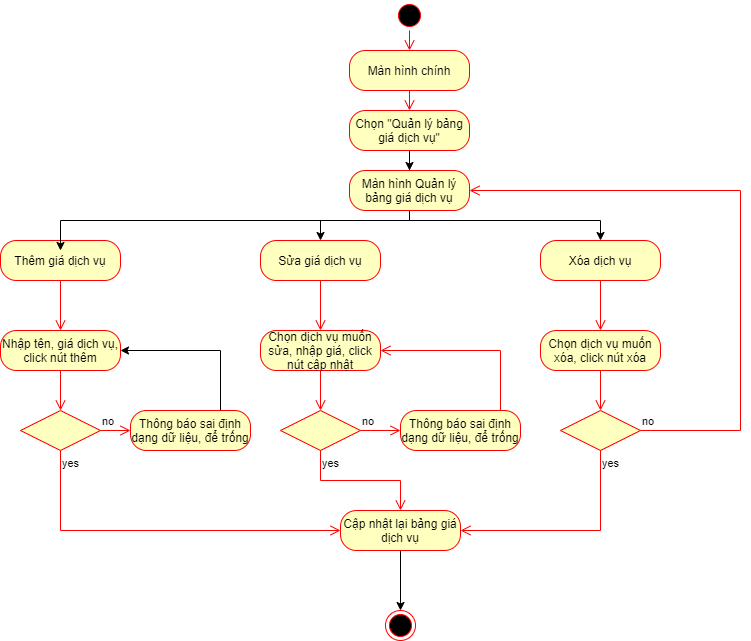

The diagram above was exported from draw.io. Its source (the exported page's mxGraphModel, read from the mxfile embedded in the PNG):
<mxGraphModel dx="1038" dy="544" grid="1" gridSize="10" guides="1" tooltips="1" connect="1" arrows="1" fold="1" page="1" pageScale="1" pageWidth="827" pageHeight="1169" math="0" shadow="0">
  <root>
    <mxCell id="0" />
    <mxCell id="1" parent="0" />
    <mxCell id="lftluJ7eHv-XtlryGA9u-3" value="" style="ellipse;html=1;shape=startState;fillColor=#000000;strokeColor=#ff0000;" vertex="1" parent="1">
      <mxGeometry x="414" width="30" height="30" as="geometry" />
    </mxCell>
    <mxCell id="lftluJ7eHv-XtlryGA9u-4" value="" style="edgeStyle=orthogonalEdgeStyle;html=1;verticalAlign=bottom;endArrow=open;endSize=8;strokeColor=#ff0000;rounded=0;" edge="1" source="lftluJ7eHv-XtlryGA9u-3" parent="1" target="lftluJ7eHv-XtlryGA9u-5">
      <mxGeometry relative="1" as="geometry">
        <mxPoint x="429" y="110" as="targetPoint" />
      </mxGeometry>
    </mxCell>
    <mxCell id="lftluJ7eHv-XtlryGA9u-5" value="Màn hình chính" style="rounded=1;whiteSpace=wrap;html=1;arcSize=40;fontColor=#000000;fillColor=#ffffc0;strokeColor=#ff0000;" vertex="1" parent="1">
      <mxGeometry x="369" y="50" width="120" height="40" as="geometry" />
    </mxCell>
    <mxCell id="lftluJ7eHv-XtlryGA9u-6" value="" style="edgeStyle=orthogonalEdgeStyle;html=1;verticalAlign=bottom;endArrow=open;endSize=8;strokeColor=#ff0000;rounded=0;" edge="1" source="lftluJ7eHv-XtlryGA9u-5" parent="1" target="lftluJ7eHv-XtlryGA9u-7">
      <mxGeometry relative="1" as="geometry">
        <mxPoint x="429" y="200" as="targetPoint" />
      </mxGeometry>
    </mxCell>
    <mxCell id="lftluJ7eHv-XtlryGA9u-21" style="edgeStyle=orthogonalEdgeStyle;rounded=0;orthogonalLoop=1;jettySize=auto;html=1;" edge="1" parent="1" source="lftluJ7eHv-XtlryGA9u-7" target="lftluJ7eHv-XtlryGA9u-54">
      <mxGeometry relative="1" as="geometry" />
    </mxCell>
    <mxCell id="lftluJ7eHv-XtlryGA9u-7" value="Chọn &quot;Quản lý bảng giá dịch vụ&quot;" style="rounded=1;whiteSpace=wrap;html=1;arcSize=40;fontColor=#000000;fillColor=#ffffc0;strokeColor=#ff0000;" vertex="1" parent="1">
      <mxGeometry x="369" y="110" width="120" height="40" as="geometry" />
    </mxCell>
    <mxCell id="lftluJ7eHv-XtlryGA9u-12" value="Thêm giá dịch vụ" style="rounded=1;whiteSpace=wrap;html=1;arcSize=40;fontColor=#000000;fillColor=#ffffc0;strokeColor=#ff0000;" vertex="1" parent="1">
      <mxGeometry x="20" y="240" width="120" height="40" as="geometry" />
    </mxCell>
    <mxCell id="lftluJ7eHv-XtlryGA9u-13" value="" style="edgeStyle=orthogonalEdgeStyle;html=1;verticalAlign=bottom;endArrow=open;endSize=8;strokeColor=#ff0000;rounded=0;" edge="1" source="lftluJ7eHv-XtlryGA9u-12" parent="1" target="lftluJ7eHv-XtlryGA9u-24">
      <mxGeometry relative="1" as="geometry">
        <mxPoint x="130" y="360" as="targetPoint" />
      </mxGeometry>
    </mxCell>
    <mxCell id="lftluJ7eHv-XtlryGA9u-14" value="Sửa giá dịch vụ" style="rounded=1;whiteSpace=wrap;html=1;arcSize=40;fontColor=#000000;fillColor=#ffffc0;strokeColor=#ff0000;" vertex="1" parent="1">
      <mxGeometry x="280" y="240" width="120" height="40" as="geometry" />
    </mxCell>
    <mxCell id="lftluJ7eHv-XtlryGA9u-15" value="" style="edgeStyle=orthogonalEdgeStyle;html=1;verticalAlign=bottom;endArrow=open;endSize=8;strokeColor=#ff0000;rounded=0;" edge="1" source="lftluJ7eHv-XtlryGA9u-14" parent="1" target="lftluJ7eHv-XtlryGA9u-34">
      <mxGeometry relative="1" as="geometry">
        <mxPoint x="440" y="420" as="targetPoint" />
      </mxGeometry>
    </mxCell>
    <mxCell id="lftluJ7eHv-XtlryGA9u-16" value="Xóa dịch vụ" style="rounded=1;whiteSpace=wrap;html=1;arcSize=40;fontColor=#000000;fillColor=#ffffc0;strokeColor=#ff0000;" vertex="1" parent="1">
      <mxGeometry x="560" y="240" width="120" height="40" as="geometry" />
    </mxCell>
    <mxCell id="lftluJ7eHv-XtlryGA9u-17" value="" style="edgeStyle=orthogonalEdgeStyle;html=1;verticalAlign=bottom;endArrow=open;endSize=8;strokeColor=#ff0000;rounded=0;" edge="1" source="lftluJ7eHv-XtlryGA9u-16" parent="1" target="lftluJ7eHv-XtlryGA9u-47">
      <mxGeometry relative="1" as="geometry">
        <mxPoint x="690" y="390" as="targetPoint" />
      </mxGeometry>
    </mxCell>
    <mxCell id="lftluJ7eHv-XtlryGA9u-24" value="Nhập tên, giá dịch vụ, click nút thêm" style="rounded=1;whiteSpace=wrap;html=1;arcSize=40;fontColor=#000000;fillColor=#ffffc0;strokeColor=#ff0000;" vertex="1" parent="1">
      <mxGeometry x="20" y="330" width="120" height="40" as="geometry" />
    </mxCell>
    <mxCell id="lftluJ7eHv-XtlryGA9u-25" value="" style="edgeStyle=orthogonalEdgeStyle;html=1;verticalAlign=bottom;endArrow=open;endSize=8;strokeColor=#ff0000;rounded=0;" edge="1" source="lftluJ7eHv-XtlryGA9u-24" parent="1" target="lftluJ7eHv-XtlryGA9u-26">
      <mxGeometry relative="1" as="geometry">
        <mxPoint x="410" y="320" as="targetPoint" />
      </mxGeometry>
    </mxCell>
    <mxCell id="lftluJ7eHv-XtlryGA9u-26" value="" style="rhombus;whiteSpace=wrap;html=1;fillColor=#ffffc0;strokeColor=#ff0000;" vertex="1" parent="1">
      <mxGeometry x="40" y="410" width="80" height="40" as="geometry" />
    </mxCell>
    <mxCell id="lftluJ7eHv-XtlryGA9u-27" value="no" style="edgeStyle=orthogonalEdgeStyle;html=1;align=left;verticalAlign=bottom;endArrow=open;endSize=8;strokeColor=#ff0000;rounded=0;" edge="1" source="lftluJ7eHv-XtlryGA9u-26" parent="1" target="lftluJ7eHv-XtlryGA9u-29">
      <mxGeometry x="-1" relative="1" as="geometry">
        <mxPoint x="220" y="460" as="targetPoint" />
      </mxGeometry>
    </mxCell>
    <mxCell id="lftluJ7eHv-XtlryGA9u-28" value="yes" style="edgeStyle=orthogonalEdgeStyle;html=1;align=left;verticalAlign=top;endArrow=open;endSize=8;strokeColor=#ff0000;rounded=0;" edge="1" source="lftluJ7eHv-XtlryGA9u-26" parent="1" target="lftluJ7eHv-XtlryGA9u-32">
      <mxGeometry x="-1" relative="1" as="geometry">
        <mxPoint x="80" y="540" as="targetPoint" />
        <Array as="points">
          <mxPoint x="80" y="530" />
        </Array>
      </mxGeometry>
    </mxCell>
    <mxCell id="lftluJ7eHv-XtlryGA9u-30" style="edgeStyle=orthogonalEdgeStyle;rounded=0;orthogonalLoop=1;jettySize=auto;html=1;entryX=1;entryY=0.5;entryDx=0;entryDy=0;" edge="1" parent="1" source="lftluJ7eHv-XtlryGA9u-29" target="lftluJ7eHv-XtlryGA9u-24">
      <mxGeometry relative="1" as="geometry">
        <Array as="points">
          <mxPoint x="240" y="350" />
        </Array>
      </mxGeometry>
    </mxCell>
    <mxCell id="lftluJ7eHv-XtlryGA9u-29" value="Thông báo sai định dạng dữ liệu, để trống" style="rounded=1;whiteSpace=wrap;html=1;arcSize=40;fontColor=#000000;fillColor=#ffffc0;strokeColor=#ff0000;" vertex="1" parent="1">
      <mxGeometry x="150" y="410" width="120" height="40" as="geometry" />
    </mxCell>
    <mxCell id="lftluJ7eHv-XtlryGA9u-31" value="" style="ellipse;html=1;shape=endState;fillColor=#000000;strokeColor=#ff0000;" vertex="1" parent="1">
      <mxGeometry x="405" y="610" width="30" height="30" as="geometry" />
    </mxCell>
    <mxCell id="lftluJ7eHv-XtlryGA9u-46" value="" style="edgeStyle=orthogonalEdgeStyle;rounded=0;orthogonalLoop=1;jettySize=auto;html=1;" edge="1" parent="1" source="lftluJ7eHv-XtlryGA9u-32" target="lftluJ7eHv-XtlryGA9u-31">
      <mxGeometry relative="1" as="geometry" />
    </mxCell>
    <mxCell id="lftluJ7eHv-XtlryGA9u-32" value="Cập nhật lại bảng giá dịch vụ" style="rounded=1;whiteSpace=wrap;html=1;arcSize=40;fontColor=#000000;fillColor=#ffffc0;strokeColor=#ff0000;" vertex="1" parent="1">
      <mxGeometry x="360" y="510" width="120" height="40" as="geometry" />
    </mxCell>
    <mxCell id="lftluJ7eHv-XtlryGA9u-34" value="Chọn dịch vụ muốn sửa, nhập giá, click nút cập nhật" style="rounded=1;whiteSpace=wrap;html=1;arcSize=40;fontColor=#000000;fillColor=#ffffc0;strokeColor=#ff0000;" vertex="1" parent="1">
      <mxGeometry x="280" y="330" width="120" height="40" as="geometry" />
    </mxCell>
    <mxCell id="lftluJ7eHv-XtlryGA9u-35" value="" style="edgeStyle=orthogonalEdgeStyle;html=1;verticalAlign=bottom;endArrow=open;endSize=8;strokeColor=#ff0000;rounded=0;" edge="1" source="lftluJ7eHv-XtlryGA9u-34" parent="1" target="lftluJ7eHv-XtlryGA9u-41">
      <mxGeometry relative="1" as="geometry">
        <mxPoint x="354" y="410" as="targetPoint" />
      </mxGeometry>
    </mxCell>
    <mxCell id="lftluJ7eHv-XtlryGA9u-41" value="" style="rhombus;whiteSpace=wrap;html=1;fillColor=#ffffc0;strokeColor=#ff0000;" vertex="1" parent="1">
      <mxGeometry x="300" y="410" width="80" height="40" as="geometry" />
    </mxCell>
    <mxCell id="lftluJ7eHv-XtlryGA9u-42" value="no" style="edgeStyle=orthogonalEdgeStyle;html=1;align=left;verticalAlign=bottom;endArrow=open;endSize=8;strokeColor=#ff0000;rounded=0;" edge="1" source="lftluJ7eHv-XtlryGA9u-41" parent="1" target="lftluJ7eHv-XtlryGA9u-44">
      <mxGeometry x="-1" relative="1" as="geometry">
        <mxPoint x="480" y="440" as="targetPoint" />
      </mxGeometry>
    </mxCell>
    <mxCell id="lftluJ7eHv-XtlryGA9u-43" value="yes" style="edgeStyle=orthogonalEdgeStyle;html=1;align=left;verticalAlign=top;endArrow=open;endSize=8;strokeColor=#ff0000;rounded=0;" edge="1" source="lftluJ7eHv-XtlryGA9u-41" parent="1" target="lftluJ7eHv-XtlryGA9u-32">
      <mxGeometry x="-1" relative="1" as="geometry">
        <mxPoint x="354" y="500" as="targetPoint" />
      </mxGeometry>
    </mxCell>
    <mxCell id="lftluJ7eHv-XtlryGA9u-44" value="Thông báo sai định dạng dữ liệu, để trống" style="rounded=1;whiteSpace=wrap;html=1;arcSize=40;fontColor=#000000;fillColor=#ffffc0;strokeColor=#ff0000;" vertex="1" parent="1">
      <mxGeometry x="420" y="410" width="120" height="40" as="geometry" />
    </mxCell>
    <mxCell id="lftluJ7eHv-XtlryGA9u-45" value="" style="edgeStyle=orthogonalEdgeStyle;html=1;verticalAlign=bottom;endArrow=open;endSize=8;strokeColor=#ff0000;rounded=0;" edge="1" source="lftluJ7eHv-XtlryGA9u-44" parent="1" target="lftluJ7eHv-XtlryGA9u-34">
      <mxGeometry relative="1" as="geometry">
        <mxPoint x="410" y="460" as="targetPoint" />
        <Array as="points">
          <mxPoint x="520" y="350" />
        </Array>
      </mxGeometry>
    </mxCell>
    <mxCell id="lftluJ7eHv-XtlryGA9u-47" value="Chọn dịch vụ muốn xóa, click nút xóa" style="rounded=1;whiteSpace=wrap;html=1;arcSize=40;fontColor=#000000;fillColor=#ffffc0;strokeColor=#ff0000;" vertex="1" parent="1">
      <mxGeometry x="560" y="330" width="120" height="40" as="geometry" />
    </mxCell>
    <mxCell id="lftluJ7eHv-XtlryGA9u-48" value="" style="edgeStyle=orthogonalEdgeStyle;html=1;verticalAlign=bottom;endArrow=open;endSize=8;strokeColor=#ff0000;rounded=0;" edge="1" source="lftluJ7eHv-XtlryGA9u-47" parent="1" target="lftluJ7eHv-XtlryGA9u-49">
      <mxGeometry relative="1" as="geometry">
        <mxPoint x="710" y="480" as="targetPoint" />
      </mxGeometry>
    </mxCell>
    <mxCell id="lftluJ7eHv-XtlryGA9u-49" value="" style="rhombus;whiteSpace=wrap;html=1;fillColor=#ffffc0;strokeColor=#ff0000;" vertex="1" parent="1">
      <mxGeometry x="580" y="410" width="80" height="40" as="geometry" />
    </mxCell>
    <mxCell id="lftluJ7eHv-XtlryGA9u-50" value="no" style="edgeStyle=orthogonalEdgeStyle;html=1;align=left;verticalAlign=bottom;endArrow=open;endSize=8;strokeColor=#ff0000;rounded=0;" edge="1" source="lftluJ7eHv-XtlryGA9u-49" parent="1" target="lftluJ7eHv-XtlryGA9u-54">
      <mxGeometry x="-1" relative="1" as="geometry">
        <mxPoint x="707" y="430" as="targetPoint" />
        <Array as="points">
          <mxPoint x="760" y="430" />
          <mxPoint x="760" y="190" />
        </Array>
      </mxGeometry>
    </mxCell>
    <mxCell id="lftluJ7eHv-XtlryGA9u-51" value="yes" style="edgeStyle=orthogonalEdgeStyle;html=1;align=left;verticalAlign=top;endArrow=open;endSize=8;strokeColor=#ff0000;rounded=0;entryX=1;entryY=0.5;entryDx=0;entryDy=0;" edge="1" source="lftluJ7eHv-XtlryGA9u-49" parent="1" target="lftluJ7eHv-XtlryGA9u-32">
      <mxGeometry x="-1" relative="1" as="geometry">
        <mxPoint x="620" y="510" as="targetPoint" />
        <Array as="points">
          <mxPoint x="620" y="530" />
        </Array>
      </mxGeometry>
    </mxCell>
    <mxCell id="lftluJ7eHv-XtlryGA9u-56" style="edgeStyle=orthogonalEdgeStyle;rounded=0;orthogonalLoop=1;jettySize=auto;html=1;" edge="1" parent="1" source="lftluJ7eHv-XtlryGA9u-54" target="lftluJ7eHv-XtlryGA9u-16">
      <mxGeometry relative="1" as="geometry">
        <Array as="points">
          <mxPoint x="429" y="220" />
          <mxPoint x="620" y="220" />
        </Array>
      </mxGeometry>
    </mxCell>
    <mxCell id="lftluJ7eHv-XtlryGA9u-57" style="edgeStyle=orthogonalEdgeStyle;rounded=0;orthogonalLoop=1;jettySize=auto;html=1;entryX=0.5;entryY=0;entryDx=0;entryDy=0;" edge="1" parent="1" source="lftluJ7eHv-XtlryGA9u-54" target="lftluJ7eHv-XtlryGA9u-14">
      <mxGeometry relative="1" as="geometry">
        <Array as="points">
          <mxPoint x="429" y="220" />
          <mxPoint x="340" y="220" />
        </Array>
      </mxGeometry>
    </mxCell>
    <mxCell id="lftluJ7eHv-XtlryGA9u-58" style="edgeStyle=orthogonalEdgeStyle;rounded=0;orthogonalLoop=1;jettySize=auto;html=1;entryX=0.5;entryY=0.25;entryDx=0;entryDy=0;entryPerimeter=0;" edge="1" parent="1" source="lftluJ7eHv-XtlryGA9u-54" target="lftluJ7eHv-XtlryGA9u-12">
      <mxGeometry relative="1" as="geometry">
        <Array as="points">
          <mxPoint x="429" y="220" />
          <mxPoint x="80" y="220" />
        </Array>
      </mxGeometry>
    </mxCell>
    <mxCell id="lftluJ7eHv-XtlryGA9u-54" value="Màn hình Quản lý bảng giá dịch vụ" style="rounded=1;whiteSpace=wrap;html=1;arcSize=40;fontColor=#000000;fillColor=#ffffc0;strokeColor=#ff0000;" vertex="1" parent="1">
      <mxGeometry x="369" y="170" width="120" height="40" as="geometry" />
    </mxCell>
  </root>
</mxGraphModel>